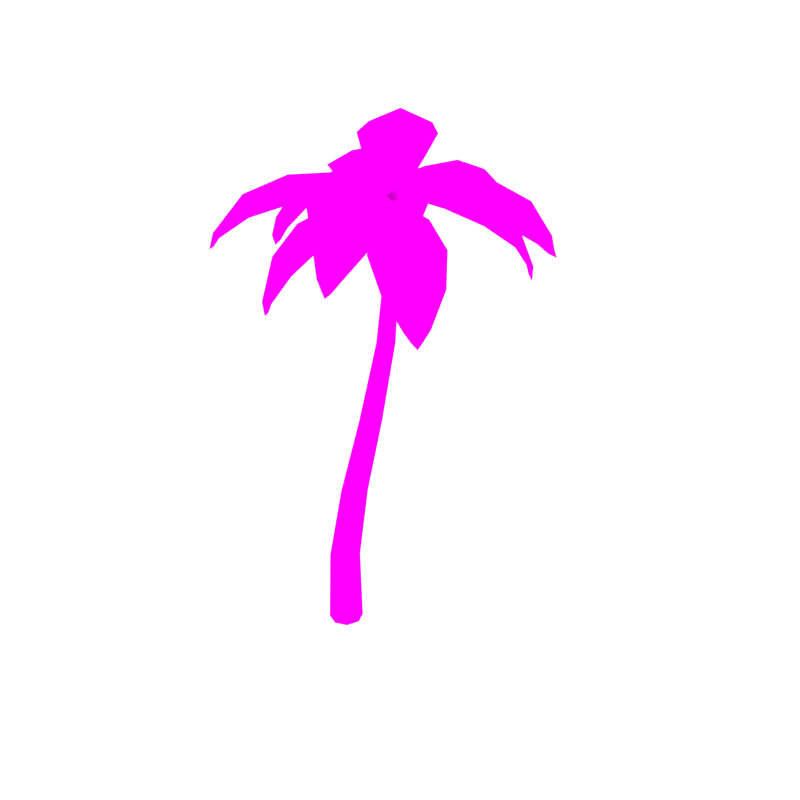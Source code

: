 # Source: palm.tall.blend  (saved by Blender 2.82.7; exported with 4.5.12 LTS)
import bpy
from mathutils import Matrix  # noqa: F401  (used for matrix-valued properties, if any)

bpy.ops.wm.read_factory_settings(use_empty=True)
scene = bpy.context.scene
scene.name = 'Scene'

# ---- collections
col_tree_palm = bpy.data.collections.new('tree.palm'); scene.collection.children.link(col_tree_palm)

# ---- images (referenced by path relative to the original .blend; pixels are not part of the script)
import os
ASSET_DIR = os.environ.get("B2B_ASSET_DIR", "")  # directory of the original .blend (textures are referenced by path, not embedded)
HERE = os.path.dirname(os.path.abspath(__file__))  # packed textures are extracted next to this script under _unpacked/

def load_image(name, relpath, width, height, colorspace="sRGB"):
    """Load a texture the original file referenced (path relative to the .blend, or extracted next to this script)."""
    p = next((c for c in (os.path.join(HERE, relpath), os.path.join(ASSET_DIR, relpath)) if relpath and os.path.exists(c)), "")
    if p:
        img = bpy.data.images.load(p, check_existing=True)
        img.name = name
    else:  # same state as the original file: an image datablock whose file is absent (Cycles renders it pink)
        img = bpy.data.images.new(name, width, height)
        img.source = "FILE"
        img.filepath = "//" + (relpath or name)
    img.colorspace_settings.name = colorspace
    return img
img_palm_png = load_image('palm.png', 'palettes/palm.png', 1024, 1024, 'sRGB')

# ---- materials (node trees are filled in below, after node groups)
mat_palette = bpy.data.materials.new('palette')

# ---- material node trees
mat_palette.use_nodes = True; mat_palette.node_tree.nodes.clear()
_N = mat_palette.node_tree.nodes; _L = mat_palette.node_tree.links
n0 = _N.new('ShaderNodeOutputMaterial'); n0.name = 'Material Output'; n0.location = (300, 300)
n1 = _N.new('ShaderNodeBsdfPrincipled'); n1.name = 'Principled BSDF'; n1.location = (10, 300)
n1.distribution = 'GGX'
n1.subsurface_method = 'BURLEY'
n1.inputs[3].default_value = 1.45
n1.inputs[13].default_value = 0.0
n1.inputs[27].default_value = (0.0, 0.0, 0.0, 1.0)
n1.inputs[28].default_value = 1.0
n2 = _N.new('ShaderNodeTexImage'); n2.name = 'Image Texture'; n2.location = (-280, 280)
n2.image = img_palm_png
_L.new(n1.outputs[0], n0.inputs[0])
_L.new(n2.outputs[0], n1.inputs[0])
n0.is_active_output = True

# ---- world
world_world = bpy.data.worlds.new('World'); scene.world = world_world
world_world.use_nodes = True; world_world.node_tree.nodes.clear()
_N = world_world.node_tree.nodes; _L = world_world.node_tree.links
n0 = _N.new('ShaderNodeOutputWorld'); n0.name = 'World Output'; n0.location = (300, 300)
n1 = _N.new('ShaderNodeBackground'); n1.name = 'Background'; n1.location = (10, 300)
n1.inputs[0].default_value = (1.0, 1.0, 1.0, 1.0)
n1.inputs[1].default_value = 1.2
_L.new(n1.outputs[0], n0.inputs[0])
n0.is_active_output = True
world_world.color = (0.05088, 0.05088, 0.05088)
world_world.use_sun_shadow = False
world_world.sun_shadow_jitter_overblur = 0.0
world_world.cycles.sampling_method = 'NONE'
world_world.cycles.sample_map_resolution = 256

# ---- meshes
me_cylinder = bpy.data.meshes.new('Cylinder')
me_cylinder.from_pydata([(18.23, 479.1, -51.56), (-51.21, 508.8, -91.36), (-15.08, 505.9, -70.66), (-84.38, 497.3, -110.4), (2.766, 496.7, -60.42), (-109.6, 468.1, -124.8), (18.71, 474.7, -55.45), (-107.5, 458.1, -129.5), (15.11, 474.7, -49.18), (-112.6, 458.1, -120.6), (-32.23, 495.0, -121.2), (-67.37, 495.0, -59.9), (-30.43, 494.3, -49.22), (-4.337, 494.3, -94.73), (-66.78, 485.9, -133.2), (-95.14, 485.9, -83.68), (-9.493, 488.1, -46.95), (8.194, 488.1, -77.81), (17.16, 477.9, -52.17), (-114.2, 454.3, -127.5), (-98.5, 466.9, -132.6), (-110.7, 466.9, -111.3), (18.68, 478.9, -50.5), (41.15, 492.7, 27.74), (30.08, 497.4, -10.79), (50.6, 474.9, 60.67), (36.26, 497.1, 10.72), (24.23, 492.4, -31.18), (56.79, 442.0, 82.21), (17.43, 476.0, -49.34), (51.66, 432.3, 82.3), (20.22, 476.2, -50.13), (61.19, 432.3, 79.56), (7.195, 479.8, 33.29), (72.87, 479.8, 14.43), (54.57, 485.9, -17.43), (5.801, 485.9, -3.425), (22.5, 464.7, 62.71), (75.51, 464.7, 47.48), (31.61, 487.7, -31.97), (16.93, 487.4, -27.69), (18.94, 477.5, -49.6), (57.49, 427.8, 84.64), (43.82, 441.8, 79.97), (66.6, 441.8, 73.43), (16.86, 478.7, -53.44), (-38.0, 464.8, -123.6), (-13.45, 483.6, -92.18), (-56.04, 434.5, -146.6), (1.158, 485.7, -73.5), (-63.3, 392.7, -155.9), (20.41, 473.8, -55.09), (-56.14, 383.1, -155.5), (14.4, 473.8, -50.38), (-64.65, 383.1, -148.9), (-3.317, 452.9, -139.7), (-62.04, 452.9, -93.79), (-33.06, 471.5, -72.31), (10.55, 471.5, -106.4), (-26.47, 426.0, -157.7), (-73.87, 426.0, -120.6), (-13.14, 475.8, -61.32), (16.42, 475.8, -84.45), (16.53, 476.9, -53.86), (-61.9, 377.2, -154.1), (-49.44, 394.5, -159.2), (-69.8, 394.5, -143.2), (17.26, 478.7, -49.26), (-23.79, 465.4, 29.84), (-5.382, 483.9, -5.628), (-37.37, 435.3, 56.01), (5.546, 485.9, -26.69), (-42.92, 393.5, 66.72), (14.27, 473.8, -51.78), (-45.58, 384.0, 60.1), (21.04, 473.8, -48.26), (-35.98, 384.0, 65.08), (-52.94, 453.4, 5.079), (13.24, 453.4, 39.42), (20.79, 471.8, 4.028), (-28.35, 471.8, -21.47), (-59.71, 426.7, 33.75), (-6.3, 426.7, 61.47), (22.53, 475.9, -18.68), (-10.78, 475.9, -35.97), (17.01, 477.0, -48.77), (-41.93, 378.1, 64.79), (-51.64, 395.4, 55.45), (-28.69, 395.4, 67.36), (20.32, 478.7, -49.89), (89.27, 465.4, 6.567), (58.36, 483.9, -18.75), (112.1, 435.3, 25.24), (40.0, 485.9, -33.78), (121.4, 393.5, 32.89), (18.13, 474.6, -48.05), (114.4, 384.0, 34.12), (21.35, 475.3, -51.52), (121.2, 384.0, 25.76), (59.04, 453.4, 30.0), (106.3, 453.4, -27.7), (73.16, 471.8, -42.4), (38.1, 471.8, 0.4466), (85.7, 426.7, 42.53), (123.8, 426.7, -4.033), (46.0, 479.8, -41.64), (30.67, 478.0, -23.2), (20.73, 477.0, -49.55), (119.7, 378.1, 31.51), (108.6, 395.4, 39.09), (125.0, 395.4, 19.09), (16.73, 479.1, -51.27), (-72.73, 482.6, -41.21), (-30.28, 493.4, -45.99), (-107.1, 458.6, -37.35), (-6.764, 490.9, -48.63), (-126.6, 419.8, -35.15), (16.14, 475.5, -53.41), (-124.4, 409.5, -40.84), (16.66, 475.4, -48.95), (-123.2, 409.5, -30.09), (-70.76, 469.3, -78.95), (-62.43, 469.3, -4.854), (-26.0, 480.8, -18.61), (-32.18, 480.8, -73.63), (-102.8, 448.4, -68.11), (-96.07, 448.4, -8.308), (-6.319, 484.0, -36.88), (-8.856, 484.3, -59.63), (15.9, 477.5, -51.18), (-127.3, 404.1, -35.07), (-121.9, 420.4, -48.69), (-119.0, 420.4, -23.0), (19.91, 479.0, -52.9), (85.69, 474.7, -115.8), (55.27, 489.3, -86.7), (109.4, 447.4, -138.4), (37.87, 488.8, -70.07), (121.2, 406.6, -149.7), (21.9, 474.6, -50.56), (122.3, 396.6, -143.2), (17.44, 474.4, -55.14), (114.8, 396.6, -151.1), (106.4, 461.8, -83.43), (54.31, 461.8, -137.9), (34.27, 476.7, -105.4), (72.95, 476.7, -64.88), (124.1, 437.8, -110.4), (82.08, 437.8, -154.4), (26.68, 479.8, -82.2), (48.63, 480.3, -59.22), (20.42, 477.3, -53.39), (120.8, 390.8, -149.3), (125.8, 407.9, -136.0), (107.7, 407.9, -154.9), (18.05, 479.8, -52.39), (47.48, 535.1, 25.32), (30.97, 520.6, -18.27), (63.98, 532.3, 68.89), (23.56, 504.6, -37.84), (78.48, 506.9, 107.2), (15.13, 475.1, -48.15), (74.04, 495.6, 112.4), (23.04, 475.1, -51.15), (85.24, 495.6, 108.1), (9.517, 518.9, 41.7), (86.77, 518.9, 12.44), (61.83, 508.1, -23.38), (4.471, 508.1, -1.66), (32.31, 518.2, 79.38), (94.66, 518.2, 55.77), (45.41, 495.9, -38.86), (6.519, 495.9, -24.13), (18.66, 478.8, -50.78), (81.92, 492.6, 116.3), (62.87, 503.9, 106.4), (89.65, 503.9, 96.25), (17.9, 479.8, -50.94), (-49.47, 505.6, 18.05), (-15.39, 506.8, -16.85), (-79.67, 488.0, 48.99), (2.047, 498.3, -34.71), (-101.1, 450.8, 70.92), (15.73, 476.6, -51.31), (-105.0, 439.1, 66.37), (18.06, 476.9, -49.05), (-96.44, 439.1, 74.73), (-76.64, 489.7, -13.24), (-17.53, 489.7, 44.47), (5.335, 493.0, 5.824), (-38.56, 493.0, -37.02), (-99.44, 475.1, 21.52), (-51.74, 475.1, 68.09), (6.275, 493.3, -27.89), (-6.248, 492.6, -39.81), (17.0, 478.3, -50.02), (-104.3, 434.2, 74.23), (1.361, 496.6, -34.01), (-106.5, 450.1, 55.99), (-86.04, 450.1, 76.0), (19.11, 479.7, -50.47), (-27.72, 538.7, -116.0), (-1.03, 522.1, -78.67), (-54.84, 537.9, -154.0), (10.71, 505.2, -62.23), (-79.26, 514.3, -188.2), (20.73, 475.2, -55.47), (-76.57, 503.2, -194.8), (13.85, 475.2, -50.56), (-86.32, 503.2, -187.8), (4.393, 522.5, -142.2), (-62.83, 522.5, -94.15), (-29.87, 509.9, -66.3), (20.04, 509.9, -101.9), (-27.26, 523.7, -172.8), (-81.51, 523.7, -134.0), (-10.37, 496.8, -55.97), (23.47, 496.8, -80.14), (18.08, 478.8, -51.91), (-85.27, 500.4, -196.6), (-64.04, 511.1, -191.6), (-87.35, 511.1, -174.9), (18.51, 479.3, -52.16), (32.26, 501.5, -138.4), (25.33, 503.2, -94.94), (38.37, 485.1, -176.7), (21.77, 495.8, -72.59), (42.66, 451.3, -203.7), (21.06, 475.7, -52.87), (47.9, 440.6, -202.2), (16.73, 476.0, -53.56), (37.23, 440.6, -203.9), (68.56, 487.1, -129.3), (-5.07, 487.1, -141.1), (-1.782, 490.6, -100.7), (52.9, 490.6, -92.0), (67.23, 473.5, -166.7), (7.803, 473.5, -176.1), (12.03, 489.9, -76.25), (34.14, 489.1, -72.98), (18.7, 477.9, -53.3), (43.29, 436.1, -207.6), (54.45, 450.6, -195.5), (28.92, 450.6, -199.5), (18.49, 479.9, -51.47), (110.7, 517.0, -60.45), (62.36, 512.4, -55.74), (155.5, 504.7, -64.82), (38.7, 501.0, -53.44), (190.2, 471.5, -68.2), (20.38, 476.4, -49.42), (191.7, 459.8, -62.33), (19.95, 476.7, -53.51), (190.6, 459.8, -74.25), (113.2, 500.8, -19.2), (105.2, 500.8, -101.4), (62.77, 498.8, -86.6), (68.72, 498.8, -25.55), (154.5, 491.2, -31.23), (148.1, 491.2, -97.58), (40.63, 495.4, -63.56), (42.98, 494.7, -42.34), (19.95, 478.5, -51.61), (196.8, 455.5, -68.84), (184.9, 469.9, -53.29), (182.2, 469.9, -81.8), (-5.696, 1.217, -17.93), (15.77, 477.4, -57.04), (7.579, 1.217, -12.44), (19.97, 473.6, -55.3), (13.08, 1.217, 0.8267), (21.71, 477.4, -51.11), (7.579, 1.217, 14.1), (19.97, 473.6, -46.92), (-5.696, 1.217, 19.61), (15.77, 477.4, -45.19), (-18.97, 1.217, 14.12), (11.58, 473.6, -46.93), (-24.47, 1.217, 0.8563), (9.838, 477.4, -51.12), (-18.97, 1.217, -12.42), (11.58, 473.6, -55.31), (-5.641, 84.04, -16.38), (4.314, 166.9, -20.83), (15.06, 249.7, -34.31), (20.48, 332.5, -50.44), (19.97, 415.3, -59.33), (17.52, 456.7, -58.47), (22.12, 456.7, -56.56), (25.36, 415.3, -57.1), (27.43, 332.5, -47.55), (23.59, 249.7, -30.77), (14.43, 166.9, -16.66), (6.054, 84.04, -11.57), (24.03, 456.7, -51.98), (27.6, 415.3, -51.73), (30.31, 332.5, -40.6), (27.13, 249.7, -22.22), (18.62, 166.9, -6.559), (10.9, 84.04, 0.1006), (22.12, 456.7, -47.39), (25.36, 415.3, -46.37), (27.43, 332.5, -33.67), (23.59, 249.7, -13.67), (14.43, 166.9, 3.553), (6.054, 84.04, 11.79), (17.52, 456.7, -45.5), (19.97, 415.3, -44.16), (20.48, 332.5, -30.81), (15.06, 249.7, -10.13), (4.314, 166.9, 7.755), (-5.641, 84.04, 16.65), (12.92, 456.7, -47.4), (14.57, 415.3, -46.39), (13.52, 332.5, -33.7), (6.529, 249.7, -13.67), (-5.799, 166.9, 3.585), (-17.34, 84.04, 11.83), (11.02, 456.7, -51.99), (12.34, 415.3, -51.76), (10.64, 332.5, -40.65), (2.994, 249.7, -22.21), (-9.988, 166.9, -6.513), (-22.18, 84.04, 0.1616), (12.92, 456.7, -56.57), (14.57, 415.3, -57.12), (13.52, 332.5, -47.58), (6.529, 249.7, -30.76), (-5.799, 166.9, -16.62), (-17.34, 84.04, -11.52), (15.77, 481.8, -51.12)], [(26, 24), (23, 26)], [(5, 19, 9, 21), (3, 14, 20, 5), (4, 2, 12, 16), (10, 14, 3, 1), (0, 4, 16, 8), (6, 17, 4, 0), (17, 13, 2, 4), (3, 5, 21, 15), (20, 7, 19, 5), (6, 0, 18), (0, 8, 18), (28, 42, 32, 44), (27, 24, 35, 39), (22, 27, 39, 31), (29, 40, 27, 22), (40, 36, 24, 27), (43, 30, 42, 28), (29, 22, 41), (22, 31, 41), (50, 64, 54, 66), (66, 60, 48, 50), (49, 47, 57, 61), (46, 47, 58, 55), (55, 59, 48, 46), (45, 49, 61, 53), (51, 62, 49, 45), (60, 56, 46, 48), (46, 56, 57, 47), (62, 58, 47, 49), (59, 65, 50, 48), (65, 52, 64, 50), (51, 45, 63), (45, 53, 63), (72, 86, 76, 88), (70, 81, 87, 72), (71, 69, 79, 83), (68, 69, 80, 77), (77, 81, 70, 68), (67, 71, 83, 75), (73, 84, 71, 67), (82, 78, 68, 70), (68, 78, 79, 69), (84, 80, 69, 71), (70, 72, 88, 82), (87, 74, 86, 72), (73, 67, 85), (67, 75, 85), (94, 108, 98, 110), (92, 103, 109, 94), (93, 91, 101, 105), (91, 102, 99, 90), (101, 91, 90, 100), (110, 104, 92, 94), (89, 93, 105, 97), (95, 106, 93, 89), (90, 99, 103, 92), (106, 102, 91, 93), (104, 100, 90, 92), (109, 96, 108, 94), (95, 89, 107), (89, 97, 107), (116, 130, 120, 132), (114, 125, 131, 116), (115, 113, 123, 127), (122, 123, 113, 112), (113, 124, 121, 112), (132, 126, 114, 116), (111, 115, 127, 119), (117, 128, 115, 111), (112, 121, 125, 114), (128, 124, 113, 115), (126, 122, 112, 114), (131, 118, 130, 116), (117, 111, 129), (111, 119, 129), (138, 152, 142, 154), (136, 147, 153, 138), (137, 135, 145, 149), (134, 135, 146, 143), (134, 136, 148, 144), (133, 137, 149, 141), (139, 150, 137, 133), (134, 143, 147, 136), (134, 144, 145, 135), (150, 146, 135, 137), (136, 138, 154, 148), (153, 140, 152, 138), (139, 133, 151), (133, 141, 151), (160, 174, 164, 176), (156, 157, 168, 165), (159, 157, 167, 171), (167, 157, 156, 166), (155, 159, 171, 163), (161, 172, 159, 155), (172, 168, 157, 159), (175, 162, 174, 160), (161, 155, 173), (155, 163, 173), (182, 196, 186, 199), (179, 190, 187, 178), (181, 179, 189, 193), (180, 178, 187, 191), (192, 188, 178, 180), (177, 181, 193, 185), (183, 194, 181, 177), (194, 190, 179, 181), (198, 184, 196, 182), (183, 195, 197, 194), (183, 177, 195), (177, 185, 195), (205, 219, 209, 221), (205, 220, 214, 203), (204, 202, 212, 216), (202, 212, 211, 201), (215, 203, 201, 211), (200, 204, 216, 208), (206, 217, 204, 200), (214, 210, 201, 203), (202, 201, 210, 213), (217, 213, 202, 204), (205, 203, 215, 221), (220, 207, 219, 205), (206, 200, 218), (200, 208, 218), (227, 241, 231, 243), (242, 227, 225, 236), (226, 224, 234, 238), (222, 226, 238, 230), (228, 239, 226, 222), (239, 235, 224, 226), (243, 237, 225, 227), (242, 229, 241, 227), (228, 222, 240), (222, 230, 240), (249, 263, 253, 265), (247, 258, 264, 249), (248, 246, 256, 260), (244, 248, 260, 252), (250, 261, 248, 244), (261, 257, 246, 248), (264, 251, 263, 249), (250, 244, 262), (244, 252, 262), (287, 267, 269, 288), (288, 269, 271, 294), (294, 271, 273, 300), (300, 273, 275, 306), (306, 275, 277, 312), (312, 277, 279, 318), (318, 279, 281, 324), (324, 281, 267, 287), (327, 284, 283, 328), (326, 285, 284, 327), (325, 286, 285, 326), (323, 329, 280, 278), (324, 287, 286, 325), (322, 328, 329, 323), (321, 327, 328, 322), (320, 326, 327, 321), (319, 325, 326, 320), (317, 323, 278, 276), (318, 324, 325, 319), (316, 322, 323, 317), (315, 321, 322, 316), (314, 320, 321, 315), (313, 319, 320, 314), (311, 317, 276, 274), (312, 318, 319, 313), (310, 316, 317, 311), (309, 315, 316, 310), (308, 314, 315, 309), (307, 313, 314, 308), (305, 311, 274, 272), (306, 312, 313, 307), (304, 310, 311, 305), (302, 308, 309, 303), (301, 307, 308, 302), (299, 305, 272, 270), (300, 306, 307, 301), (298, 304, 305, 299), (297, 303, 304, 298), (296, 302, 303, 297), (295, 301, 302, 296), (293, 299, 270, 268), (294, 300, 301, 295), (292, 298, 299, 293), (291, 297, 298, 292), (290, 296, 297, 291), (289, 295, 296, 290), (266, 282, 293, 268), (288, 294, 295, 289), (282, 283, 292, 293), (283, 284, 291, 292), (284, 285, 290, 291), (285, 286, 289, 290), (286, 287, 288, 289), (329, 282, 266, 280), (279, 330, 267, 281), (275, 330, 279, 277), (273, 271, 330, 275), (267, 330, 271, 269), (328, 283, 282, 329), (304, 303, 309, 310), (182, 180, 191, 198), (199, 192, 180, 182), (189, 179, 178, 188), (1, 3, 15, 11), (2, 13, 10, 1), (12, 2, 1, 11), (223, 232, 236, 225), (233, 223, 225, 237), (223, 224, 235, 232), (233, 234, 224, 223), (265, 259, 247, 249), (259, 255, 245, 247), (245, 254, 258, 247), (246, 257, 254, 245), (256, 246, 245, 255), (25, 37, 43, 28), (44, 38, 25, 28), (23, 33, 37, 25), (38, 34, 23, 25), (24, 36, 33, 23), (35, 24, 23, 34), (158, 156, 165, 169), (170, 166, 156, 158), (160, 158, 169, 175), (176, 170, 158, 160)])
_uv = me_cylinder.uv_layers.new(name='UVMap')
_uv.uv.foreach_set('vector', [0.2753, 0.7609, 0.2281, 0.7609, 0.2281, 0.7137, 0.2753, 0.7137, 0.2753, 0.7609, 0.2281, 0.7609, 0.2281, 0.7137, 0.2753, 0.7137, 0.2753, 0.7609, 0.2281, 0.7609, 0.2281, 0.7137, 0.2753, 0.7137, 0.2753, 0.7609, 0.2281, 0.7609, 0.2281, 0.7137, 0.2753, 0.7137, 0.2753, 0.7609, 0.2281, 0.7609, 0.2281, 0.7137, 0.2753, 0.7137, 0.2753, 0.7609, 0.2281, 0.7609, 0.2281, 0.7137, 0.2753, 0.7137, 0.2753, 0.7609, 0.2281, 0.7609, 0.2281, 0.7137, 0.2753, 0.7137, 0.2753, 0.7609, 0.2281, 0.7609, 0.2281, 0.7137, 0.2753, 0.7137, 0.2753, 0.7609, 0.2281, 0.7609, 0.2281, 0.7137, 0.2753, 0.7137, 0.2753, 0.7609, 0.2281, 0.7609, 0.2281, 0.7137, 0.2753, 0.7609, 0.2281, 0.7609, 0.2281, 0.7137, 0.2753, 0.7609, 0.2281, 0.7609, 0.2281, 0.7137, 0.2753, 0.7137, 0.2753, 0.7609, 0.2281, 0.7609, 0.2281, 0.7137, 0.2753, 0.7137, 0.2753, 0.7609, 0.2281, 0.7609, 0.2281, 0.7137, 0.2753, 0.7137, 0.2753, 0.7609, 0.2281, 0.7609, 0.2281, 0.7137, 0.2753, 0.7137, 0.2753, 0.7609, 0.2281, 0.7609, 0.2281, 0.7137, 0.2753, 0.7137, 0.2753, 0.7609, 0.2281, 0.7609, 0.2281, 0.7137, 0.2753, 0.7137, 0.2753, 0.7609, 0.2281, 0.7609, 0.2281, 0.7137, 0.2753, 0.7609, 0.2281, 0.7609, 0.2281, 0.7137, 0.2753, 0.7609, 0.2281, 0.7609, 0.2281, 0.7137, 0.2753, 0.7137, 0.2753, 0.7609, 0.2281, 0.7609, 0.2281, 0.7137, 0.2753, 0.7137, 0.2753, 0.7609, 0.2281, 0.7609, 0.2281, 0.7137, 0.2753, 0.7137, 0.2753, 0.7609, 0.2281, 0.7609, 0.2281, 0.7137, 0.2753, 0.7137, 0.2753, 0.7609, 0.2281, 0.7609, 0.2281, 0.7137, 0.2753, 0.7137, 0.2753, 0.7609, 0.2281, 0.7609, 0.2281, 0.7137, 0.2753, 0.7137, 0.2753, 0.7609, 0.2281, 0.7609, 0.2281, 0.7137, 0.2753, 0.7137, 0.2753, 0.7609, 0.2281, 0.7609, 0.2281, 0.7137, 0.2753, 0.7137, 0.2753, 0.7609, 0.2281, 0.7609, 0.2281, 0.7137, 0.2753, 0.7137, 0.2753, 0.7609, 0.2281, 0.7609, 0.2281, 0.7137, 0.2753, 0.7137, 0.2753, 0.7609, 0.2281, 0.7609, 0.2281, 0.7137, 0.2753, 0.7137, 0.2753, 0.7609, 0.2281, 0.7609, 0.2281, 0.7137, 0.2753, 0.7137, 0.2753, 0.7609, 0.2281, 0.7609, 0.2281, 0.7137, 0.2753, 0.7609, 0.2281, 0.7609, 0.2281, 0.7137, 0.2753, 0.7609, 0.2281, 0.7609, 0.2281, 0.7137, 0.2753, 0.7137, 0.2753, 0.7609, 0.2281, 0.7609, 0.2281, 0.7137, 0.2753, 0.7137, 0.2753, 0.7609, 0.2281, 0.7609, 0.2281, 0.7137, 0.2753, 0.7137, 0.2753, 0.7609, 0.2281, 0.7609, 0.2281, 0.7137, 0.2753, 0.7137, 0.2753, 0.7609, 0.2281, 0.7609, 0.2281, 0.7137, 0.2753, 0.7137, 0.2753, 0.7609, 0.2281, 0.7609, 0.2281, 0.7137, 0.2753, 0.7137, 0.2753, 0.7609, 0.2281, 0.7609, 0.2281, 0.7137, 0.2753, 0.7137, 0.2753, 0.7609, 0.2281, 0.7609, 0.2281, 0.7137, 0.2753, 0.7137, 0.2753, 0.7609, 0.2281, 0.7609, 0.2281, 0.7137, 0.2753, 0.7137, 0.2753, 0.7609, 0.2281, 0.7609, 0.2281, 0.7137, 0.2753, 0.7137, 0.2753, 0.7609, 0.2281, 0.7609, 0.2281, 0.7137, 0.2753, 0.7137, 0.2753, 0.7609, 0.2281, 0.7609, 0.2281, 0.7137, 0.2753, 0.7137, 0.2753, 0.7609, 0.2281, 0.7609, 0.2281, 0.7137, 0.2753, 0.7609, 0.2281, 0.7609, 0.2281, 0.7137, 0.2753, 0.7609, 0.2281, 0.7609, 0.2281, 0.7137, 0.2753, 0.7137, 0.2753, 0.7609, 0.2281, 0.7609, 0.2281, 0.7137, 0.2753, 0.7137, 0.2753, 0.7609, 0.2281, 0.7609, 0.2281, 0.7137, 0.2753, 0.7137, 0.2753, 0.7609, 0.2281, 0.7609, 0.2281, 0.7137, 0.2753, 0.7137, 0.2753, 0.7609, 0.2281, 0.7609, 0.2281, 0.7137, 0.2753, 0.7137, 0.2753, 0.7609, 0.2281, 0.7609, 0.2281, 0.7137, 0.2753, 0.7137, 0.2753, 0.7609, 0.2281, 0.7609, 0.2281, 0.7137, 0.2753, 0.7137, 0.2753, 0.7609, 0.2281, 0.7609, 0.2281, 0.7137, 0.2753, 0.7137, 0.2753, 0.7609, 0.2281, 0.7609, 0.2281, 0.7137, 0.2753, 0.7137, 0.2753, 0.7609, 0.2281, 0.7609, 0.2281, 0.7137, 0.2753, 0.7137, 0.2753, 0.7609, 0.2281, 0.7609, 0.2281, 0.7137, 0.2753, 0.7137, 0.2753, 0.7609, 0.2281, 0.7609, 0.2281, 0.7137, 0.2753, 0.7137, 0.2753, 0.7609, 0.2281, 0.7609, 0.2281, 0.7137, 0.2753, 0.7609, 0.2281, 0.7609, 0.2281, 0.7137, 0.2753, 0.7609, 0.2281, 0.7609, 0.2281, 0.7137, 0.2753, 0.7137, 0.2753, 0.7609, 0.2281, 0.7609, 0.2281, 0.7137, 0.2753, 0.7137, 0.2753, 0.7609, 0.2281, 0.7609, 0.2281, 0.7137, 0.2753, 0.7137, 0.2753, 0.7609, 0.2281, 0.7609, 0.2281, 0.7137, 0.2753, 0.7137, 0.2753, 0.7609, 0.2281, 0.7609, 0.2281, 0.7137, 0.2753, 0.7137, 0.2753, 0.7609, 0.2281, 0.7609, 0.2281, 0.7137, 0.2753, 0.7137, 0.2753, 0.7609, 0.2281, 0.7609, 0.2281, 0.7137, 0.2753, 0.7137, 0.2753, 0.7609, 0.2281, 0.7609, 0.2281, 0.7137, 0.2753, 0.7137, 0.2753, 0.7609, 0.2281, 0.7609, 0.2281, 0.7137, 0.2753, 0.7137, 0.2753, 0.7609, 0.2281, 0.7609, 0.2281, 0.7137, 0.2753, 0.7137, 0.2753, 0.7609, 0.2281, 0.7609, 0.2281, 0.7137, 0.2753, 0.7137, 0.2753, 0.7609, 0.2281, 0.7609, 0.2281, 0.7137, 0.2753, 0.7137, 0.2753, 0.7609, 0.2281, 0.7609, 0.2281, 0.7137, 0.2753, 0.7609, 0.2281, 0.7609, 0.2281, 0.7137, 0.2753, 0.7609, 0.2281, 0.7609, 0.2281, 0.7137, 0.2753, 0.7137, 0.2753, 0.7609, 0.2281, 0.7609, 0.2281, 0.7137, 0.2753, 0.7137, 0.2753, 0.7609, 0.2281, 0.7609, 0.2281, 0.7137, 0.2753, 0.7137, 0.2753, 0.7609, 0.2281, 0.7609, 0.2281, 0.7137, 0.2753, 0.7137, 0.2753, 0.7609, 0.2281, 0.7609, 0.2281, 0.7137, 0.2753, 0.7137, 0.2753, 0.7609, 0.2281, 0.7609, 0.2281, 0.7137, 0.2753, 0.7137, 0.2753, 0.7609, 0.2281, 0.7609, 0.2281, 0.7137, 0.2753, 0.7137, 0.2753, 0.7609, 0.2281, 0.7609, 0.2281, 0.7137, 0.2753, 0.7137, 0.2753, 0.7609, 0.2281, 0.7609, 0.2281, 0.7137, 0.2753, 0.7137, 0.2753, 0.7609, 0.2281, 0.7609, 0.2281, 0.7137, 0.2753, 0.7137, 0.2753, 0.7609, 0.2281, 0.7609, 0.2281, 0.7137, 0.2753, 0.7137, 0.2753, 0.7609, 0.2281, 0.7609, 0.2281, 0.7137, 0.2753, 0.7137, 0.2753, 0.7609, 0.2281, 0.7609, 0.2281, 0.7137, 0.2753, 0.7609, 0.2281, 0.7609, 0.2281, 0.7137, 0.2753, 0.7609, 0.2281, 0.7609, 0.2281, 0.7137, 0.2753, 0.7137, 0.2753, 0.7609, 0.2281, 0.7609, 0.2281, 0.7137, 0.2753, 0.7137, 0.2753, 0.7609, 0.2281, 0.7609, 0.2281, 0.7137, 0.2753, 0.7137, 0.2753, 0.7609, 0.2281, 0.7609, 0.2281, 0.7137, 0.2753, 0.7137, 0.2753, 0.7609, 0.2281, 0.7609, 0.2281, 0.7137, 0.2753, 0.7137, 0.2753, 0.7609, 0.2281, 0.7609, 0.2281, 0.7137, 0.2753, 0.7137, 0.2753, 0.7609, 0.2281, 0.7609, 0.2281, 0.7137, 0.2753, 0.7137, 0.2753, 0.7609, 0.2281, 0.7609, 0.2281, 0.7137, 0.2753, 0.7137, 0.2753, 0.7609, 0.2281, 0.7609, 0.2281, 0.7137, 0.2753, 0.7609, 0.2281, 0.7609, 0.2281, 0.7137, 0.2753, 0.7609, 0.2281, 0.7609, 0.2281, 0.7137, 0.2753, 0.7137, 0.2753, 0.7609, 0.2281, 0.7609, 0.2281, 0.7137, 0.2753, 0.7137, 0.2753, 0.7609, 0.2281, 0.7609, 0.2281, 0.7137, 0.2753, 0.7137, 0.2753, 0.7609, 0.2281, 0.7609, 0.2281, 0.7137, 0.2753, 0.7137, 0.2753, 0.7609, 0.2281, 0.7609, 0.2281, 0.7137, 0.2753, 0.7137, 0.2753, 0.7609, 0.2281, 0.7609, 0.2281, 0.7137, 0.2753, 0.7137, 0.2753, 0.7609, 0.2281, 0.7609, 0.2281, 0.7137, 0.2753, 0.7137, 0.2753, 0.7609, 0.2281, 0.7609, 0.2281, 0.7137, 0.2753, 0.7137, 0.2753, 0.7609, 0.2281, 0.7609, 0.2281, 0.7137, 0.2753, 0.7137, 0.2753, 0.7609, 0.2281, 0.7609, 0.2281, 0.7137, 0.2753, 0.7137, 0.2753, 0.7609, 0.2281, 0.7609, 0.2281, 0.7137, 0.2753, 0.7609, 0.2281, 0.7609, 0.2281, 0.7137, 0.2753, 0.7609, 0.2281, 0.7609, 0.2281, 0.7137, 0.2753, 0.7137, 0.2753, 0.7609, 0.2281, 0.7609, 0.2281, 0.7137, 0.2753, 0.7137, 0.2753, 0.7609, 0.2281, 0.7609, 0.2281, 0.7137, 0.2753, 0.7137, 0.2753, 0.7609, 0.2281, 0.7609, 0.2281, 0.7137, 0.2753, 0.7137, 0.2753, 0.7609, 0.2281, 0.7609, 0.2281, 0.7137, 0.2753, 0.7137, 0.2753, 0.7609, 0.2281, 0.7609, 0.2281, 0.7137, 0.2753, 0.7137, 0.2753, 0.7609, 0.2281, 0.7609, 0.2281, 0.7137, 0.2753, 0.7137, 0.2753, 0.7609, 0.2281, 0.7609, 0.2281, 0.7137, 0.2753, 0.7137, 0.2753, 0.7609, 0.2281, 0.7609, 0.2281, 0.7137, 0.2753, 0.7137, 0.2753, 0.7609, 0.2281, 0.7609, 0.2281, 0.7137, 0.2753, 0.7137, 0.2753, 0.7609, 0.2281, 0.7609, 0.2281, 0.7137, 0.2753, 0.7137, 0.2753, 0.7609, 0.2281, 0.7609, 0.2281, 0.7137, 0.2753, 0.7137, 0.2753, 0.7609, 0.2281, 0.7609, 0.2281, 0.7137, 0.2753, 0.7609, 0.2281, 0.7609, 0.2281, 0.7137, 0.2753, 0.7609, 0.2281, 0.7609, 0.2281, 0.7137, 0.2753, 0.7137, 0.2753, 0.7609, 0.2281, 0.7609, 0.2281, 0.7137, 0.2753, 0.7137, 0.2753, 0.7609, 0.2281, 0.7609, 0.2281, 0.7137, 0.2753, 0.7137, 0.2753, 0.7609, 0.2281, 0.7609, 0.2281, 0.7137, 0.2753, 0.7137, 0.2753, 0.7609, 0.2281, 0.7609, 0.2281, 0.7137, 0.2753, 0.7137, 0.2753, 0.7609, 0.2281, 0.7609, 0.2281, 0.7137, 0.2753, 0.7137, 0.2753, 0.7609, 0.2281, 0.7609, 0.2281, 0.7137, 0.2753, 0.7137, 0.2753, 0.7609, 0.2281, 0.7609, 0.2281, 0.7137, 0.2753, 0.7137, 0.2753, 0.7609, 0.2281, 0.7609, 0.2281, 0.7137, 0.2753, 0.7609, 0.2281, 0.7609, 0.2281, 0.7137, 0.2753, 0.7609, 0.2281, 0.7609, 0.2281, 0.7137, 0.2753, 0.7137, 0.2753, 0.7609, 0.2281, 0.7609, 0.2281, 0.7137, 0.2753, 0.7137, 0.2753, 0.7609, 0.2281, 0.7609, 0.2281, 0.7137, 0.2753, 0.7137, 0.2753, 0.7609, 0.2281, 0.7609, 0.2281, 0.7137, 0.2753, 0.7137, 0.2753, 0.7609, 0.2281, 0.7609, 0.2281, 0.7137, 0.2753, 0.7137, 0.2753, 0.7609, 0.2281, 0.7609, 0.2281, 0.7137, 0.2753, 0.7137, 0.2753, 0.7609, 0.2281, 0.7609, 0.2281, 0.7137, 0.2753, 0.7137, 0.2753, 0.7609, 0.2281, 0.7609, 0.2281, 0.7137, 0.2753, 0.7609, 0.2281, 0.7609, 0.2281, 0.7137, 0.7609, 0.7664, 0.7137, 0.7664, 0.7137, 0.7192, 0.7609, 0.7192, 0.7609, 0.7664, 0.7137, 0.7664, 0.7137, 0.7192, 0.7609, 0.7192, 0.7609, 0.7664, 0.7137, 0.7664, 0.7137, 0.7192, 0.7609, 0.7192, 0.7609, 0.7664, 0.7137, 0.7664, 0.7137, 0.7192, 0.7609, 0.7192, 0.7609, 0.7664, 0.7137, 0.7664, 0.7137, 0.7192, 0.7609, 0.7192, 0.7609, 0.7664, 0.7137, 0.7664, 0.7137, 0.7192, 0.7609, 0.7192, 0.7609, 0.7664, 0.7137, 0.7664, 0.7137, 0.7192, 0.7609, 0.7192, 0.7609, 0.7664, 0.7137, 0.7664, 0.7137, 0.7192, 0.7609, 0.7192, 0.7609, 0.7664, 0.7137, 0.7664, 0.7137, 0.7192, 0.7609, 0.7192, 0.2698, 0.2753, 0.2226, 0.2753, 0.2226, 0.2281, 0.2698, 0.2281, 0.7609, 0.7664, 0.7137, 0.7664, 0.7137, 0.7192, 0.7609, 0.7192, 0.7609, 0.7664, 0.7137, 0.7664, 0.7137, 0.7192, 0.7609, 0.7192, 0.2698, 0.2753, 0.2226, 0.2753, 0.2226, 0.2281, 0.2698, 0.2281, 0.2698, 0.2753, 0.2226, 0.2753, 0.2226, 0.2281, 0.2698, 0.2281, 0.7609, 0.7664, 0.7137, 0.7664, 0.7137, 0.7192, 0.7609, 0.7192, 0.2698, 0.2753, 0.2226, 0.2753, 0.2226, 0.2281, 0.2698, 0.2281, 0.7609, 0.7664, 0.7137, 0.7664, 0.7137, 0.7192, 0.7609, 0.7192, 0.7609, 0.7664, 0.7137, 0.7664, 0.7137, 0.7192, 0.7609, 0.7192, 0.2698, 0.2753, 0.2226, 0.2753, 0.2226, 0.2281, 0.2698, 0.2281, 0.2698, 0.2753, 0.2226, 0.2753, 0.2226, 0.2281, 0.2698, 0.2281, 0.7609, 0.7664, 0.7137, 0.7664, 0.7137, 0.7192, 0.7609, 0.7192, 0.2698, 0.2753, 0.2226, 0.2753, 0.2226, 0.2281, 0.2698, 0.2281, 0.7609, 0.7664, 0.7137, 0.7664, 0.7137, 0.7192, 0.7609, 0.7192, 0.7609, 0.7664, 0.7137, 0.7664, 0.7137, 0.7192, 0.7609, 0.7192, 0.2698, 0.2753, 0.2226, 0.2753, 0.2226, 0.2281, 0.2698, 0.2281, 0.2698, 0.2753, 0.2226, 0.2753, 0.2226, 0.2281, 0.2698, 0.2281, 0.7609, 0.7664, 0.7137, 0.7664, 0.7137, 0.7192, 0.7609, 0.7192, 0.2698, 0.2753, 0.2226, 0.2753, 0.2226, 0.2281, 0.2698, 0.2281, 0.7609, 0.7664, 0.7137, 0.7664, 0.7137, 0.7192, 0.7609, 0.7192, 0.7609, 0.7664, 0.7137, 0.7664, 0.7137, 0.7192, 0.7609, 0.7192, 0.2698, 0.2753, 0.2226, 0.2753, 0.2226, 0.2281, 0.2698, 0.2281, 0.2698, 0.2753, 0.2226, 0.2753, 0.2226, 0.2281, 0.2698, 0.2281, 0.2698, 0.2753, 0.2226, 0.2753, 0.2226, 0.2281, 0.2698, 0.2281, 0.7609, 0.7664, 0.7137, 0.7664, 0.7137, 0.7192, 0.7609, 0.7192, 0.7609, 0.7664, 0.7137, 0.7664, 0.7137, 0.7192, 0.7609, 0.7192, 0.2698, 0.2753, 0.2226, 0.2753, 0.2226, 0.2281, 0.2698, 0.2281, 0.2698, 0.2753, 0.2226, 0.2753, 0.2226, 0.2281, 0.2698, 0.2281, 0.7609, 0.7664, 0.7137, 0.7664, 0.7137, 0.7192, 0.7609, 0.7192, 0.2698, 0.2753, 0.2226, 0.2753, 0.2226, 0.2281, 0.2698, 0.2281, 0.7609, 0.7664, 0.7137, 0.7664, 0.7137, 0.7192, 0.7609, 0.7192, 0.7609, 0.7664, 0.7137, 0.7664, 0.7137, 0.7192, 0.7609, 0.7192, 0.2698, 0.2753, 0.2226, 0.2753, 0.2226, 0.2281, 0.2698, 0.2281, 0.2698, 0.2753, 0.2226, 0.2753, 0.2226, 0.2281, 0.2698, 0.2281, 0.7609, 0.7664, 0.7137, 0.7664, 0.7137, 0.7192, 0.7609, 0.7192, 0.2698, 0.2753, 0.2226, 0.2753, 0.2226, 0.2281, 0.2698, 0.2281, 0.7609, 0.7664, 0.7137, 0.7664, 0.7137, 0.7192, 0.7609, 0.7192, 0.7609, 0.7664, 0.7137, 0.7664, 0.7137, 0.7192, 0.7609, 0.7192, 0.2698, 0.2753, 0.2226, 0.2753, 0.2226, 0.2281, 0.2698, 0.2281, 0.2698, 0.2753, 0.2226, 0.2753, 0.2226, 0.2281, 0.2698, 0.2281, 0.7609, 0.7664, 0.7137, 0.7664, 0.7137, 0.7192, 0.7609, 0.7192, 0.2698, 0.2753, 0.2226, 0.2753, 0.2226, 0.2281, 0.2698, 0.2281, 0.7609, 0.7664, 0.7137, 0.7664, 0.7137, 0.7192, 0.7609, 0.7192, 0.2698, 0.2753, 0.2226, 0.2753, 0.2226, 0.2281, 0.2698, 0.2281, 0.7609, 0.7664, 0.7137, 0.7664, 0.7137, 0.7192, 0.7609, 0.7192, 0.2753, 0.7609, 0.2281, 0.7609, 0.2281, 0.7137, 0.2753, 0.7137, 0.2753, 0.7609, 0.2281, 0.7609, 0.2281, 0.7137, 0.2753, 0.7137, 0.2753, 0.7609, 0.2281, 0.7609, 0.2281, 0.7137, 0.2753, 0.7137, 0.2753, 0.7609, 0.2281, 0.7609, 0.2281, 0.7137, 0.2753, 0.7137, 0.2698, 0.2753, 0.2226, 0.2753, 0.2226, 0.2281, 0.2698, 0.2281, 0.7609, 0.7664, 0.7137, 0.7664, 0.7137, 0.7192, 0.7609, 0.7192, 0.2753, 0.7609, 0.2281, 0.7609, 0.2281, 0.7137, 0.2753, 0.7137, 0.2753, 0.7609, 0.2281, 0.7609, 0.2281, 0.7137, 0.2753, 0.7137, 0.2753, 0.7609, 0.2281, 0.7609, 0.2281, 0.7137, 0.2753, 0.7137, 0.2753, 0.7609, 0.2281, 0.7609, 0.2281, 0.7137, 0.2753, 0.7137, 0.2753, 0.7609, 0.2281, 0.7609, 0.2281, 0.7137, 0.2753, 0.7137, 0.2753, 0.7609, 0.2281, 0.7609, 0.2281, 0.7137, 0.2753, 0.7137, 0.2753, 0.7609, 0.2281, 0.7609, 0.2281, 0.7137, 0.2753, 0.7137, 0.2753, 0.7609, 0.2281, 0.7609, 0.2281, 0.7137, 0.2753, 0.7137, 0.2753, 0.7609, 0.2281, 0.7609, 0.2281, 0.7137, 0.2753, 0.7137, 0.2753, 0.7609, 0.2281, 0.7609, 0.2281, 0.7137, 0.2753, 0.7137, 0.2753, 0.7609, 0.2281, 0.7609, 0.2281, 0.7137, 0.2753, 0.7137, 0.2753, 0.7609, 0.2281, 0.7609, 0.2281, 0.7137, 0.2753, 0.7137, 0.2753, 0.7609, 0.2281, 0.7609, 0.2281, 0.7137, 0.2753, 0.7137, 0.2753, 0.7609, 0.2281, 0.7609, 0.2281, 0.7137, 0.2753, 0.7137, 0.2753, 0.7609, 0.2281, 0.7609, 0.2281, 0.7137, 0.2753, 0.7137, 0.2753, 0.7609, 0.2281, 0.7609, 0.2281, 0.7137, 0.2753, 0.7137, 0.2753, 0.7609, 0.2281, 0.7609, 0.2281, 0.7137, 0.2753, 0.7137, 0.2753, 0.7609, 0.2281, 0.7609, 0.2281, 0.7137, 0.2753, 0.7137, 0.2753, 0.7609, 0.2281, 0.7609, 0.2281, 0.7137, 0.2753, 0.7137, 0.2753, 0.7609, 0.2281, 0.7609, 0.2281, 0.7137, 0.2753, 0.7137, 0.2753, 0.7609, 0.2281, 0.7609, 0.2281, 0.7137, 0.2753, 0.7137, 0.2753, 0.7609, 0.2281, 0.7609, 0.2281, 0.7137, 0.2753, 0.7137, 0.2753, 0.7609, 0.2281, 0.7609, 0.2281, 0.7137, 0.2753, 0.7137, 0.2753, 0.7609, 0.2281, 0.7609, 0.2281, 0.7137, 0.2753, 0.7137, 0.2753, 0.7609, 0.2281, 0.7609, 0.2281, 0.7137, 0.2753, 0.7137])
me_cylinder.materials.append(mat_palette)
me_cylinder.use_remesh_preserve_volume = False
me_cylinder.use_remesh_preserve_attributes = False
me_cylinder.use_mirror_vertex_groups = False
me_cylinder.update()

# ---- objects
ob_palm_tree = bpy.data.objects.new('Palm-tree', me_cylinder)

# ---- transforms, parenting, visibility, modifiers, constraints
ob_palm_tree.location = (0.0, 0.0, 0.0)
ob_palm_tree.rotation_euler = (1.571, -0.0, 0.0)
ob_palm_tree.scale = (0.01, 0.01, 0.01)
ob_palm_tree.lineart.crease_threshold = 0.0
_m = ob_palm_tree.modifiers.new('Decimate', 'DECIMATE')
_m.use_collapse_triangulate = True

# ---- collection membership
col_tree_palm.objects.link(ob_palm_tree)

# ---- scene / render settings (as saved in the file)
scene.frame_start = 1; scene.frame_end = 240; scene.frame_set(1)
scene.render.engine = 'CYCLES'
scene.render.image_settings.file_format = 'JPEG'
scene.render.image_settings.color_mode = 'RGB'
scene.render.image_settings.quality = 100
scene.render.resolution_x = 1200
scene.render.resolution_y = 1200
scene.render.resolution_percentage = 50
scene.render.pixel_aspect_x = 1.1
scene.render.fps = 60
scene.render.dither_intensity = 0.0
scene.render.use_bake_selected_to_active = True
scene.cycles.use_denoising = False
scene.cycles.samples = 81
scene.cycles.sampling_pattern = 'TABULATED_SOBOL'
scene.cycles.light_sampling_threshold = 0.0
scene.cycles.use_adaptive_sampling = False
scene.cycles.use_light_tree = False
scene.cycles.blur_glossy = 0.0
scene.cycles.max_bounces = 6
scene.cycles.diffuse_bounces = 128
scene.cycles.glossy_bounces = 128
scene.cycles.transmission_bounces = 128
scene.cycles.volume_bounces = 1
scene.cycles.transparent_max_bounces = 128
scene.cycles.pixel_filter_type = 'GAUSSIAN'
scene.cycles.sample_clamp_indirect = 0.0
scene.cycles.bake_type = 'NORMAL'
scene.view_settings.view_transform = 'Standard'
bpy.context.view_layer.update()

# ---- added for rendering (the .blend has no active camera): camera
cam_auto = bpy.data.cameras.new('AutoCamera')
cam_auto.lens = 50.0
cam_auto.sensor_width = 36.0
cam_auto.clip_end = 1000.0
ob_auto_camera = bpy.data.objects.new('AutoCamera', cam_auto)
scene.collection.objects.link(ob_auto_camera)
ob_auto_camera.location = (6.88174, -7.38477, 7.9269)
ob_auto_camera.rotation_euler = (1.09748, -7.21219e-08, 0.694738)
scene.camera = ob_auto_camera
bpy.context.view_layer.update()
